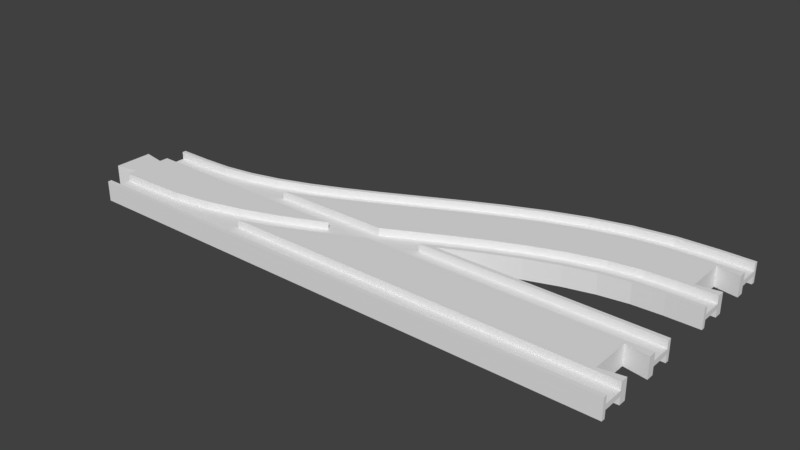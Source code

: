 # Source: singledouble_plus.blend  (saved by Blender 2.81.16; exported with 4.5.12 LTS)
import bpy
from mathutils import Matrix  # noqa: F401  (used for matrix-valued properties, if any)

bpy.ops.wm.read_factory_settings(use_empty=True)
scene = bpy.context.scene
scene.name = 'Untitled'

# ---- collections
col_collection_1 = bpy.data.collections.new('Collection 1'); scene.collection.children.link(col_collection_1)

# ---- world
world_world = bpy.data.worlds.new('World'); scene.world = world_world
world_world.color = (0.05088, 0.05088, 0.05088)
world_world.use_sun_shadow = False
world_world.sun_shadow_jitter_overblur = 0.0
world_world.cycles.sampling_method = 'MANUAL'

# ---- meshes
me_cube_001 = bpy.data.meshes.new('Cube.001')
me_cube_001.from_pydata([(2.007, -0.9211, -0.25), (0.3157, -0.9211, -0.25), (0.4133, -0.8341, -0.25), (0.5547, -0.6248, -0.25), (0.6172, -0.5, -0.25), (2.007, -0.5, -0.25), (2.007, -1.0, 1.0), (2.007, -1.0, -1.0), (2.007, -0.9211, -1.0), (2.007, -0.5, -1.0), (2.007, -0.3421, -1.0), (2.007, -0.3421, 1.0), (2.007, -0.5, 1.0), (2.007, -0.5, 0.25), (2.007, -0.9211, 0.25), (2.007, -0.9211, 1.0), (0.3157, -0.9211, -1.0), (0.6172, -0.5, -1.0), (0.3157, -0.9211, 1.0), (0.2691, -0.9625, 1.0), (0.1256, -1.0, 1.0), (0.1256, -1.0, -1.0), (0.2691, -0.9625, -1.0), (1.019, 0.5, -1.0), (2.007, 0.5, -1.0), (2.007, 0.3421, -1.0), (1.923, 0.4211, -1.0), (1.923, -0.4211, -1.0), (0.6925, -0.3497, -1.0), (0.8267, -0.02665, -1.0), (0.9573, 0.3253, -1.0), (1.923, -0.4211, 1.0), (1.923, 0.4211, 1.0), (2.007, 0.3421, 1.0), (2.007, 0.5, 1.0), (1.019, 0.5, 1.0), (0.9573, 0.3253, 1.0), (0.8267, -0.02665, 1.0), (0.6925, -0.3497, 1.0), (0.6172, -0.5, 1.0), (0.6172, -0.5, 0.25), (0.5547, -0.6248, 0.25), (0.4133, -0.8341, 0.25), (0.3157, -0.9211, 0.25), (1.019, 0.5, -0.25), (2.007, 0.5, -0.25), (2.007, 1.0, 1.0), (2.007, 0.9211, 1.0), (2.007, 0.9211, 0.25), (2.007, 0.5, 0.25), (2.007, 0.9211, -0.25), (2.007, 0.9211, -1.0), (2.007, 1.0, -1.0), (1.019, 0.5, 0.25), (1.167, 0.9211, -0.25), (1.195, 1.0, 1.0), (1.195, 1.0, -1.0), (1.167, 0.9211, 1.0), (1.167, 0.9211, 0.25), (1.167, 0.9211, -1.0), (0.1256, 1.0, 1.0), (0.002326, 1.0, 1.0), (0.002326, 1.0, 1.0), (0.2332, 1.027, 1.0), (0.1256, 1.0, -1.0), (0.002326, 1.0, -1.0), (0.002326, 1.0, -1.0), (0.2922, 1.0, 1.0), (0.3431, 1.045, 1.0), (0.3402, 1.123, 1.0), (0.2332, 1.027, -1.0), (0.2922, 1.0, 0.25), (0.3431, 1.045, 0.25), (0.4541, 1.21, 1.0), (0.45, 1.285, 1.0), (0.3402, 1.123, -1.0), (0.4541, 1.21, 0.25), (0.5684, 1.438, 1.0), (0.5633, 1.512, 1.0), (0.45, 1.285, -1.0), (0.3431, 1.045, -1.0), (0.2922, 1.0, -1.0), (0.5684, 1.438, 0.25), (0.6861, 1.722, 1.0), (0.6803, 1.794, 1.0), (0.5633, 1.512, -1.0), (0.4541, 1.21, -1.0), (0.3431, 1.045, -0.25), (0.2922, 1.0, -0.25), (0.5723, 1.0, 0.25), (0.5956, 1.047, 0.25), (0.6861, 1.722, 0.25), (0.807, 2.048, 1.0), (0.8008, 2.119, 1.0), (0.6803, 1.794, -1.0), (0.5684, 1.438, -1.0), (0.4541, 1.21, -0.25), (0.5723, 1.0, 1.0), (0.5956, 1.047, 1.0), (0.7169, 1.339, 0.25), (0.807, 2.048, 0.25), (0.8008, 2.119, -1.0), (0.6861, 1.722, -1.0), (0.5684, 1.438, -0.25), (0.7169, 1.339, 1.0), (0.84, 1.67, 0.25), (1.058, 2.762, 1.0), (1.052, 2.833, 1.0), (0.807, 2.048, -1.0), (0.6861, 1.722, -0.25), (0.5956, 1.047, -0.25), (0.5723, 1.0, -0.25), (0.84, 1.67, 1.0), (1.058, 2.762, 0.25), (1.188, 3.113, 1.0), (1.183, 3.185, 1.0), (1.052, 2.833, -1.0), (0.807, 2.048, -0.25), (0.7169, 1.339, -0.25), (0.5956, 1.047, -1.0), (0.5723, 1.0, -1.0), (1.091, 2.384, 0.25), (1.188, 3.113, 0.25), (1.322, 3.434, 1.0), (1.317, 3.508, 1.0), (1.183, 3.185, -1.0), (1.058, 2.762, -1.0), (0.84, 1.67, -0.25), (0.7169, 1.339, -1.0), (0.9978, 1.0, 1.0), (1.091, 2.384, 1.0), (1.219, 2.729, 0.25), (1.322, 3.434, 0.25), (1.459, 3.707, 1.0), (1.455, 3.783, 1.0), (1.317, 3.508, -1.0), (1.188, 3.113, -1.0), (1.058, 2.762, -0.25), (0.84, 1.67, -1.0), (0.9978, 1.0, 0.25), (1.169, 1.488, 1.0), (1.219, 2.729, 1.0), (1.349, 3.042, 0.25), (1.459, 3.707, 0.25), (1.599, 3.915, 1.0), (1.596, 3.992, 1.0), (1.455, 3.783, -1.0), (1.322, 3.434, -1.0), (1.188, 3.113, -0.25), (1.091, 2.384, -0.25), (1.169, 1.488, 0.25), (1.292, 1.819, 1.0), (1.349, 3.042, 1.0), (1.481, 3.305, 0.25), (1.599, 3.915, 0.25), (1.742, 4.042, 1.0), (1.74, 4.12, 1.0), (1.596, 3.992, -1.0), (1.459, 3.707, -1.0), (1.322, 3.434, -0.25), (1.219, 2.729, -0.25), (1.091, 2.384, -1.0), (0.9978, 1.0, -1.0), (1.164, 1.0, 0.25), (1.202, 1.11, 0.25), (1.292, 1.819, 0.25), (1.414, 2.111, 1.0), (1.481, 3.305, 1.0), (1.614, 3.503, 0.25), (1.742, 4.042, 0.25), (1.884, 4.079, 1.0), (1.884, 4.158, 1.0), (1.74, 4.12, -1.0), (1.599, 3.915, -1.0), (1.459, 3.707, -0.25), (1.349, 3.042, -0.25), (1.219, 2.729, -1.0), (1.169, 1.488, -1.0), (0.9978, 1.0, -0.25), (1.164, 1.0, 1.0), (1.202, 1.11, 1.0), (1.323, 1.436, 0.25), (1.414, 2.111, 0.25), (1.533, 2.35, 1.0), (1.614, 3.503, 1.0), (1.749, 3.623, 0.25), (1.884, 4.079, 0.25), (2.007, 4.079, 1.0), (2.007, 4.158, 1.0), (1.884, 4.158, -1.0), (1.742, 4.042, -1.0), (1.599, 3.915, -0.25), (1.481, 3.305, -0.25), (1.349, 3.042, -1.0), (1.292, 1.819, -1.0), (1.169, 1.488, -0.25), (1.195, 1.0, 1.0), (1.208, 1.039, 1.0), (1.323, 1.436, 1.0), (1.441, 1.719, 0.25), (1.533, 2.35, 0.25), (1.651, 2.525, 1.0), (1.749, 3.623, 1.0), (1.884, 3.658, 0.25), (2.007, 4.079, 0.25), (2.007, 2.237, 0.25), (2.007, 2.237, 1.0), (2.007, 2.158, 1.0), (2.007, 2.158, -1.0), (2.007, 2.237, -1.0), (2.007, 2.237, -0.25), (2.007, 2.658, -0.25), (2.007, 2.658, -1.0), (2.007, 3.658, -1.0), (2.007, 3.658, -0.25), (2.007, 4.079, -0.25), (2.007, 4.079, -1.0), (2.007, 4.158, -1.0), (2.007, 3.658, 0.25), (2.007, 3.658, 1.0), (2.007, 2.658, 1.0), (2.007, 2.658, 0.25), (1.884, 4.079, -1.0), (1.742, 4.042, -0.25), (1.614, 3.503, -0.25), (1.481, 3.305, -1.0), (1.414, 2.111, -1.0), (1.292, 1.819, -0.25), (1.202, 1.11, -0.25), (1.164, 1.0, -0.25), (1.195, 1.0, -1.0), (1.208, 1.039, -1.0), (1.329, 1.364, 1.0), (1.441, 1.719, 1.0), (1.555, 1.948, 0.25), (1.651, 2.525, 0.25), (1.767, 2.628, 1.0), (1.884, 3.658, 1.0), (1.884, 2.237, 0.25), (1.884, 2.658, 0.25), (1.884, 2.237, 1.0), (1.884, 2.158, 1.0), (1.884, 2.158, -1.0), (1.884, 2.237, -1.0), (1.884, 2.237, -0.25), (1.884, 2.658, -0.25), (1.884, 2.658, -1.0), (1.884, 3.658, -1.0), (1.884, 3.658, -0.25), (1.884, 4.079, -0.25), (1.884, 2.658, 1.0), (1.749, 3.623, -0.25), (1.614, 3.503, -1.0), (1.533, 2.35, -1.0), (1.414, 2.111, -0.25), (1.323, 1.436, -0.25), (1.202, 1.11, -1.0), (1.164, 1.0, -1.0), (1.329, 1.364, -1.0), (1.446, 1.646, 1.0), (1.555, 1.948, 1.0), (1.666, 2.113, 0.25), (1.767, 2.628, 0.25), (1.775, 2.209, 0.25), (1.775, 2.209, 1.0), (1.776, 2.131, 1.0), (1.776, 2.131, -1.0), (1.775, 2.209, -1.0), (1.775, 2.209, -0.25), (1.767, 2.628, -0.25), (1.767, 2.628, -1.0), (1.749, 3.623, -1.0), (1.651, 2.525, -1.0), (1.533, 2.35, -0.25), (1.441, 1.719, -0.25), (1.323, 1.436, -1.0), (1.446, 1.646, -1.0), (1.559, 1.872, 1.0), (1.666, 2.113, 1.0), (1.669, 2.035, 1.0), (1.669, 2.035, -1.0), (1.666, 2.113, -1.0), (1.666, 2.113, -0.25), (1.651, 2.525, -0.25), (1.555, 1.948, -0.25), (1.441, 1.719, -1.0), (1.559, 1.872, -1.0), (1.555, 1.948, -1.0), (2.007, 2.816, -1.0), (2.007, 2.816, 1.0), (2.007, 3.5, -1.0), (2.007, 3.5, 1.0), (1.923, 3.579, 1.0), (1.923, 2.737, 1.0), (1.923, 2.737, -1.0), (1.923, 3.579, -1.0), (0.1256, 0.9211, 0.25), (0.002326, 0.9211, 0.25), (0.002326, 0.9211, 0.25), (0.2346, 0.9486, 0.25), (0.1256, 0.9211, 1.0), (0.002326, 0.9211, 1.0), (0.2922, 1.0, 0.25), (0.2346, 0.9486, 1.0), (0.2922, 1.0, 1.0), (0.5328, 0.9211, 0.25), (0.5723, 1.0, 0.25), (0.5328, 0.9211, 1.0), (0.5723, 1.0, 1.0), (0.002326, 0.5, 0.25), (0.002326, 1.0, 1.0), (0.1256, 0.9211, -1.0), (0.002326, 0.9211, -1.0), (0.002326, 1.0, -1.0), (0.2346, 0.9486, -1.0), (0.2922, 1.0, -1.0), (0.1256, 0.9211, -0.25), (0.002326, 0.9211, -0.25), (0.2346, 0.9486, -0.25), (0.002326, 0.9211, -0.25), (0.2922, 1.0, -0.25), (0.5723, 1.0, -0.25), (0.5328, 0.9211, -0.25), (0.5723, 1.0, -1.0), (0.5328, 0.9211, -1.0), (0.002326, 0.5, -0.25), (0.002326, -0.5, -1.0), (0.002326, -0.3158, -1.0), (-0.0814, -0.3947, -1.0), (-0.0814, 0.3947, -1.0), (0.002326, 0.3158, -1.0), (0.002326, 0.5, -1.0), (0.2601, -0.4651, -1.0), (0.1256, -0.5, -1.0), (0.395, -0.345, -1.0), (0.5285, -0.1472, -1.0), (0.6602, 0.1157, -1.0), (0.7901, 0.4285, -1.0), (0.8166, 0.5, -1.0), (0.1256, -0.9211, -0.25), (0.002326, -0.9211, -0.25), (0.002326, -0.9211, -0.25), (0.1256, -0.9211, -0.25), (0.1256, -0.9211, -1.0), (0.002326, -0.9211, -1.0), (0.1256, -0.9211, -1.0), (0.002326, -0.5, -0.25), (0.1256, -0.5, -0.25), (0.5753, -0.5, -0.25), (0.002326, -1.0, -1.0), (0.2691, -0.9625, -1.0), (0.1256, -1.0, -1.0), (0.3157, -0.9211, -1.0), (0.1256, -0.9211, 1.0), (0.002326, -0.9211, 1.0), (0.002326, -1.0, 1.0), (0.1256, -1.0, 1.0), (0.2691, -0.9625, 1.0), (0.1256, -0.9211, 1.0), (0.3157, -0.9211, 1.0), (0.1256, -0.9211, 0.25), (0.002326, -0.9211, 0.25), (0.1256, -0.9211, 0.25), (0.002326, -0.9211, 0.25), (0.002326, -0.5, 0.25), (0.1256, -0.5, 0.25), (0.5753, -0.5, 0.25), (0.002326, 0.5, 1.0), (0.002326, 0.3158, 1.0), (-0.0814, 0.3947, 1.0), (-0.0814, -0.3947, 1.0), (0.002326, -0.3158, 1.0), (0.002326, -0.5, 1.0), (0.1256, -0.5, 1.0), (0.2601, -0.4651, 1.0), (0.395, -0.345, 1.0), (0.5285, -0.1472, 1.0), (0.6602, 0.1157, 1.0), (0.7901, 0.4285, 1.0), (0.8166, 0.5, 1.0), (0.2601, -0.4651, -0.25), (0.395, -0.345, -0.25), (0.5285, -0.1472, -0.25), (0.6602, 0.1157, -0.25), (0.7901, 0.4285, -0.25), (0.6874, -0.2762, -0.25), (0.8166, 0.5, -0.25), (0.8209, 0.04521, -0.25), (0.6874, -0.2762, -1.0), (0.5753, -0.5, -1.0), (0.9511, 0.3961, -0.25), (0.8209, 0.04521, -1.0), (0.9877, 0.5, -0.25), (0.9511, 0.3961, -1.0), (0.9877, 0.5, -1.0), (0.3157, -0.9211, -0.25), (0.4133, -0.8341, -0.25), (0.4133, -0.8341, 0.25), (0.3157, -0.9211, 0.25), (0.5547, -0.6248, -0.25), (0.5547, -0.6248, 0.25), (0.6172, -0.5, -1.0), (0.6925, -0.3497, -1.0), (0.6925, -0.3497, 1.0), (0.6172, -0.5, 1.0), (0.6172, -0.5, 0.25), (0.6172, -0.5, -0.25), (0.8267, -0.02665, -1.0), (0.8267, -0.02665, 1.0), (0.9573, 0.3253, -1.0), (0.9573, 0.3253, 1.0), (1.019, 0.5, -1.0), (1.019, 0.5, -0.25), (1.019, 0.5, 0.25), (1.019, 0.5, 1.0), (1.167, 0.9211, -1.0), (1.195, 1.0, -1.0), (1.195, 1.0, 1.0), (1.167, 0.9211, 1.0), (1.167, 0.9211, 0.25), (1.167, 0.9211, -0.25), (0.2601, -0.4651, 0.25), (0.395, -0.345, 0.25), (0.5285, -0.1472, 0.25), (0.6874, -0.2762, 0.25), (0.6602, 0.1157, 0.25), (0.5753, -0.5, 1.0), (0.6874, -0.2762, 1.0), (0.8209, 0.04521, 0.25), (0.7901, 0.4285, 0.25), (0.8209, 0.04521, 1.0), (0.8166, 0.5, 0.25), (0.9511, 0.3961, 0.25), (0.9511, 0.3961, 1.0), (0.9877, 0.5, 0.25), (0.9877, 0.5, 1.0), (0.9978, 1.0, -1.0), (0.97, 0.9211, -1.0), (0.97, 0.9211, 1.0), (0.9978, 1.0, 1.0), (0.97, 0.9211, -0.25), (1.136, 0.9211, -0.25), (0.97, 0.9211, 0.25), (1.136, 0.9211, 0.25), (0.9978, 1.0, -0.25), (1.164, 1.0, -0.25), (1.164, 1.0, -1.0), (1.136, 0.9211, -1.0), (0.9978, 1.0, 0.25), (1.164, 1.0, 0.25), (1.136, 0.9211, 1.0), (1.164, 1.0, 1.0), (0.002326, -0.5, 0.25), (0.002326, -0.5, -0.25), (0.002326, 0.5, 0.25), (0.002326, 0.5, -0.25)], [], [(0, 1, 2, 3, 4, 5), (6, 7, 8, 0, 5, 9, 10, 11, 12, 13, 14, 15), (1, 0, 8, 16), (17, 9, 5, 4), (6, 15, 18, 19, 20), (21, 7, 6, 20), (7, 21, 22, 16, 8), (23, 24, 25, 26, 27, 10, 9, 17, 28, 29, 30), (27, 31, 11, 10), (31, 32, 33, 34, 35, 36, 37, 38, 39, 12, 11), (40, 13, 12, 39), (14, 13, 40, 41, 42, 43), (18, 15, 14, 43), (44, 45, 24, 23), (46, 47, 48, 49, 34, 33, 25, 24, 45, 50, 51, 52), (25, 33, 32, 26), (27, 26, 32, 31), (35, 34, 49, 53), (50, 45, 44, 54), (55, 46, 52, 56), (57, 47, 46, 55), (58, 48, 47, 57), (48, 58, 53, 49), (59, 51, 50, 54), (56, 52, 51, 59), (22, 21, 20, 19), (2, 1, 16, 22, 19, 18, 43, 42), (3, 2, 42, 41), (28, 17, 4, 3, 41, 40, 39, 38), (29, 28, 38, 37), (30, 29, 37, 36), (58, 57, 55, 56, 59, 54, 44, 23, 30, 36, 35, 53), (61, 60, 64, 65), (62, 61, 65, 66), (60, 63, 70, 64), (71, 72, 68, 67), (63, 69, 75, 70), (72, 76, 73, 68), (69, 74, 79, 75), (185, 203, 218, 204, 186, 169, 154, 143, 132, 122, 113, 100, 91, 82, 76, 72, 71, 89, 90, 99, 105, 121, 131, 142, 153, 168), (76, 82, 77, 73), (100, 113, 106, 92), (74, 78, 85, 79), (81, 80, 87, 88), (82, 91, 83, 77), (78, 84, 94, 85), (80, 86, 96, 87), (117, 137, 148, 159, 174, 191, 223, 249, 215, 214, 248, 251, 224, 192, 175, 160, 149, 127, 118, 110, 111, 88, 87, 96, 103, 109), (97, 98, 90, 89), (91, 100, 92, 83), (84, 93, 101, 94), (86, 95, 103, 96), (151, 166, 183, 201, 236, 250, 220, 289, 293, 292, 291, 219, 237, 202, 184, 167, 152, 141, 130, 112, 104, 98, 97, 129, 140), (98, 104, 99, 90), (95, 102, 109, 103), (104, 112, 105, 99), (102, 108, 117, 109), (111, 110, 119, 120), (108, 126, 137, 117), (113, 122, 114, 106), (107, 115, 125, 116), (110, 118, 128, 119), (122, 132, 123, 114), (115, 124, 135, 125), (118, 127, 138, 128), (130, 141, 131, 121), (132, 143, 133, 123), (124, 134, 146, 135), (126, 136, 148, 137), (141, 152, 142, 131), (143, 154, 144, 133), (134, 145, 157, 146), (136, 147, 159, 148), (150, 165, 151, 140), (152, 167, 153, 142), (154, 169, 155, 144), (145, 156, 172, 157), (147, 158, 174, 159), (149, 160, 176, 161), (139, 150, 140, 129), (179, 180, 164, 163), (165, 182, 166, 151), (167, 184, 168, 153), (169, 186, 170, 155), (156, 171, 189, 172), (112, 130, 121, 105), (158, 173, 191, 174), (160, 175, 193, 176), (170, 187, 188, 171, 156, 145, 134, 124, 115, 107, 93, 84, 78, 74, 69, 63, 60, 61, 62, 67, 68, 73, 77, 83, 92, 106, 114, 123, 133, 144, 155), (180, 198, 181, 164), (182, 200, 183, 166), (184, 202, 185, 168), (186, 204, 187, 170), (205, 206, 207, 208, 209, 210, 211, 212, 288, 289, 220, 221), (171, 188, 217, 189), (64, 70, 75, 79, 85, 94, 101, 116, 125, 135, 146, 157, 172, 189, 217, 216, 222, 190, 173, 158, 147, 136, 126, 108, 102, 95, 86, 80, 81, 66, 65), (173, 190, 223, 191), (175, 192, 225, 193), (177, 194, 227, 195), (254, 273, 283, 269, 245, 211, 210, 244, 268, 282, 284, 274, 255, 228, 229, 178, 195, 227), (230, 231, 197, 196), (279, 265, 241, 207, 206, 240, 264, 278, 260, 233, 198, 180, 179, 196, 197, 232, 259, 277), (198, 233, 199, 181), (200, 235, 201, 183), (271, 247, 213, 290, 295, 294, 288, 212, 246, 270, 272, 253, 226, 194, 177, 162, 120, 119, 128, 138, 161, 176, 193, 225, 252), (202, 237, 203, 185), (162, 177, 195, 178), (240, 206, 205, 238), (242, 208, 207, 241), (244, 210, 209, 243), (246, 212, 211, 245), (248, 214, 213, 247), (222, 216, 215, 249), (237, 219, 218, 203), (239, 221, 220, 250), (190, 222, 249, 223), (192, 224, 252, 225), (194, 226, 254, 227), (229, 228, 256, 257), (231, 258, 232, 197), (233, 260, 234, 199), (235, 262, 236, 201), (264, 240, 238, 263), (266, 242, 241, 265), (93, 107, 116, 101), (268, 244, 243, 267), (270, 246, 245, 269), (251, 248, 247, 271), (262, 239, 250, 236), (224, 251, 271, 252), (226, 253, 273, 254), (228, 255, 275, 256), (285, 287, 281, 267, 243, 209, 208, 242, 266, 280, 286, 276, 258, 231, 230, 257, 256, 275), (258, 276, 259, 232), (260, 278, 261, 234), (234, 261, 263, 238, 205, 221, 239, 262, 235, 200, 182, 165, 150, 139, 163, 164, 181, 199), (278, 264, 263, 261), (280, 266, 265, 279), (282, 268, 267, 281), (272, 270, 269, 283), (253, 272, 283, 273), (255, 274, 285, 275), (276, 286, 277, 259), (286, 280, 279, 277), (284, 282, 281, 287), (274, 284, 287, 285), (127, 149, 161, 138), (290, 291, 292, 295), (291, 290, 213, 214, 215, 216, 217, 188, 187, 204, 218, 219), (293, 294, 295, 292), (289, 288, 294, 293), (196, 179, 163, 139, 129, 97, 89, 71, 67, 62, 66, 81, 88, 111, 120, 162, 178, 229, 257, 230), (408, 410, 414, 435, 433, 430, 427, 426, 404, 403), (297, 296, 300, 301), (296, 299, 303, 300), (304, 303, 299, 302), (307, 308, 306, 305), (314, 311, 312, 313, 315), (312, 311, 316, 317), (311, 314, 318, 316), (320, 318, 314, 315), (322, 321, 323, 324), (336, 335, 334, 332, 333, 326, 327, 328, 329, 330, 331, 338, 337), (340, 339, 343, 344), (345, 343, 339, 342), (343, 345, 352, 350, 351, 349, 344), (357, 359, 358, 353, 354, 355, 356), (354, 353, 360, 361), (362, 360, 353, 358), (378, 379, 367, 368, 369, 370, 371, 372, 373, 374, 375, 376, 377), (333, 332, 380, 347), (332, 334, 381, 380), (334, 335, 382, 381), (335, 336, 383, 382), (336, 337, 384, 383), (386, 384, 337, 338), (348, 385, 388, 389), (385, 387, 391, 388), (387, 390, 393, 391), (394, 393, 390, 392), (351, 350, 357, 356), (350, 352, 395, 396, 397, 398, 359, 357), (399, 400, 397, 396), (401, 402, 403, 404, 405, 400, 399, 406), (402, 407, 408, 403), (407, 409, 410, 408), (365, 421, 374, 373), (421, 422, 375, 374), (422, 423, 376, 375), (426, 427, 424, 366), (423, 425, 377, 376), (427, 430, 428, 424), (425, 429, 378, 377), (430, 433, 432, 428), (379, 378, 429, 431), (434, 432, 433, 435), (300, 303, 304, 310, 301), (324, 323, 436, 437), (388, 391, 393, 394, 411, 409, 407, 402, 401, 389), (424, 428, 432, 434, 413, 419, 443, 449, 448, 442, 305, 306, 302, 299, 296, 297, 298, 309, 454, 431, 429, 425, 423, 422, 421, 365, 452, 364, 363, 361, 360, 362, 398, 397, 400, 405, 366), (356, 355, 349, 351), (310, 304, 302, 306, 308, 439, 448, 449, 451, 417, 416, 446, 445, 444, 436, 323, 321, 320, 315, 313), (437, 436, 444, 440), (415, 416, 417, 418, 419, 413, 414, 410, 409, 411, 412, 420), (441, 445, 446, 447), (308, 307, 438, 439), (442, 448, 439, 438), (450, 451, 449, 443), (447, 446, 416, 415), (418, 417, 451, 450), (354, 361, 363, 364, 452, 372, 371, 327, 326, 453, 346, 341, 340, 344, 349, 355), (368, 367, 454, 309, 298, 297, 301, 310, 313, 312, 317, 319, 325, 455, 331, 330), (352, 345, 342, 395), (406, 348, 389, 401), (347, 453, 326, 333), (371, 370, 328, 327), (369, 329, 328, 370), (316, 318, 320, 321, 322, 440, 444, 445, 441, 420, 412, 392, 390, 387, 385, 348, 406, 399, 396, 395, 342, 339, 340, 341, 346, 453, 347, 380, 381, 382, 383, 384, 386, 455, 325, 319, 317), (411, 394, 392, 412), (420, 441, 447, 415), (338, 331, 455, 386), (440, 322, 324, 437), (404, 426, 366, 405), (398, 362, 358, 359), (373, 372, 452, 365), (418, 450, 443, 419), (413, 434, 435, 414), (438, 307, 305, 442), (431, 454, 367, 379), (329, 369, 368, 330)])
me_cube_001.use_remesh_preserve_volume = False
me_cube_001.use_remesh_preserve_attributes = False
me_cube_001.use_mirror_vertex_groups = False
me_cube_001.update()

# ---- objects
ob_single_double_r = bpy.data.objects.new('single_double_R', me_cube_001)

# ---- transforms, parenting, visibility, modifiers, constraints
ob_single_double_r.location = (0.0, 0.0, 0.0)
ob_single_double_r.scale = (107.5, 19.0, 4.0)
ob_single_double_r.lock_rotation = (True, True, False)
ob_single_double_r.lock_scale = (True, True, True)
ob_single_double_r.lineart.crease_threshold = 0.0

# ---- collection membership
col_collection_1.objects.link(ob_single_double_r)

# ---- scene / render settings (as saved in the file)
scene.frame_start = 1; scene.frame_end = 250; scene.frame_set(11)
scene.render.engine = 'BLENDER_EEVEE_NEXT'
scene.render.resolution_percentage = 50
scene.render.dither_intensity = 0.0
scene.cycles.use_denoising = False
scene.cycles.samples = 128
scene.cycles.sampling_pattern = 'TABULATED_SOBOL'
scene.cycles.light_sampling_threshold = 0.0
scene.cycles.use_adaptive_sampling = False
scene.cycles.use_light_tree = False
scene.cycles.blur_glossy = 0.0
scene.cycles.sample_clamp_indirect = 0.0
scene.view_settings.view_transform = 'Standard'
scene.unit_settings.scale_length = 0.001
bpy.context.view_layer.update()

# ---- added for rendering (the .blend has no active camera and no usable light): camera, sun
cam_auto = bpy.data.cameras.new('AutoCamera')
cam_auto.lens = 50.0
cam_auto.sensor_width = 36.0
cam_auto.clip_end = 3979.65
ob_auto_camera = bpy.data.objects.new('AutoCamera', cam_auto)
scene.collection.objects.link(ob_auto_camera)
ob_auto_camera.location = (330.262, -242.114, 181.409)
ob_auto_camera.rotation_euler = (1.09748, -7.21219e-08, 0.694738)
scene.camera = ob_auto_camera
light_auto_sun = bpy.data.lights.new('AutoSun', 'SUN')
light_auto_sun.energy = 3.0
light_auto_sun.angle = 0.0523599
ob_auto_sun = bpy.data.objects.new('AutoSun', light_auto_sun)
scene.collection.objects.link(ob_auto_sun)
ob_auto_sun.rotation_euler = (0.872665, 0.174533, 0.523599)
bpy.context.view_layer.update()
